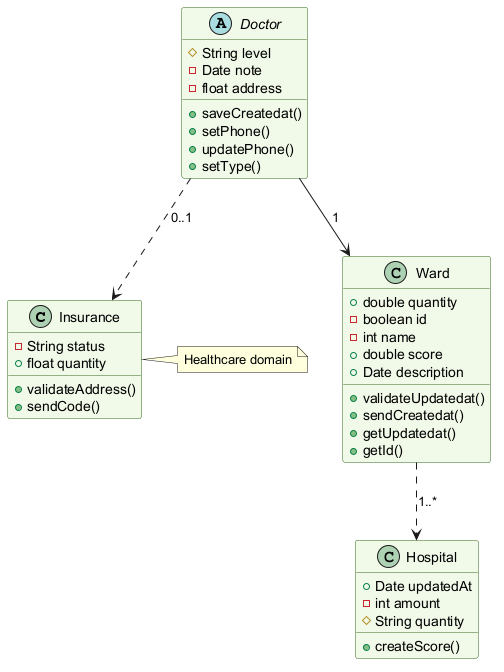

The diagram above was rendered by PlantUML. Its source (embedded in the PNG):
@startuml
skinparam backgroundColor #FFFFFF
skinparam classBackgroundColor #F1F8E9
skinparam classBorderColor #33691E
class Insurance {
  -String status
  +float quantity
  +validateAddress()
  +sendCode()
}
class Ward {
  +double quantity
  -boolean id
  -int name
  +double score
  +Date description
  +validateUpdatedat()
  +sendCreatedat()
  +getUpdatedat()
  +getId()
}
class Hospital {
  +Date updatedAt
  -int amount
  #String quantity
  +createScore()
}
abstract class Doctor {
  #String level
  -Date note
  -float address
  +saveCreatedat()
  +setPhone()
  +updatePhone()
  +setType()
}
Ward ..> Hospital : "1..*"
Doctor ..> Insurance : "0..1"
Doctor --> Ward : "1"
note right of Insurance : Healthcare domain
@enduml